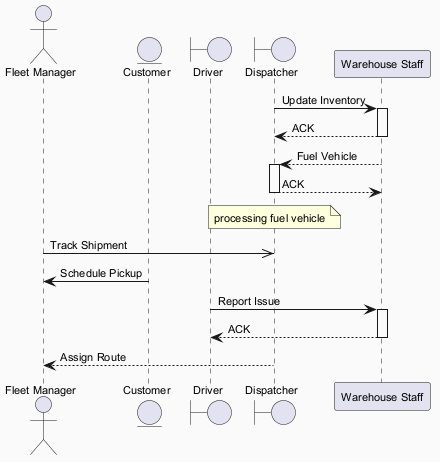

The diagram above was rendered by PlantUML. Its source (embedded in the PNG):
@startuml
skinparam backgroundColor #FAFAFA
skinparam classBackgroundColor #FFF3E0
skinparam classBorderColor #E65100
skinparam defaultFontSize 11
actor "Fleet Manager" as FM
entity "Customer" as C
boundary "Driver" as D
boundary "Dispatcher" as D2
participant "Warehouse Staff" as WS
D2 -> WS : Update Inventory
activate WS
WS --> D2 : ACK
deactivate WS
WS --> D2 : Fuel Vehicle
activate D2
D2 --> WS : ACK
deactivate D2
note over D2 : processing fuel vehicle
FM ->> D2 : Track Shipment
C -> FM : Schedule Pickup
D -> WS : Report Issue
activate WS
WS --> D : ACK
deactivate WS
D2 --> FM : Assign Route
@enduml